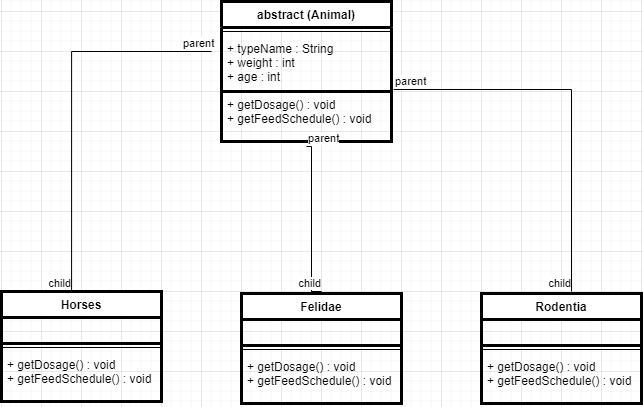

The diagram above was exported from draw.io. Its source (the exported page's mxGraphModel, read from the mxfile embedded in the PNG):
<mxGraphModel dx="1434" dy="764" grid="1" gridSize="10" guides="1" tooltips="1" connect="1" arrows="1" fold="1" page="1" pageScale="1" pageWidth="827" pageHeight="1169" math="0" shadow="0">
  <root>
    <mxCell id="WIyWlLk6GJQsqaUBKTNV-0" />
    <mxCell id="WIyWlLk6GJQsqaUBKTNV-1" parent="WIyWlLk6GJQsqaUBKTNV-0" />
    <mxCell id="Y2p8X1WfeFCjfSTsREat-4" value="abstract (Animal)" style="swimlane;fontStyle=1;align=center;verticalAlign=top;childLayout=stackLayout;horizontal=1;startSize=26;horizontalStack=0;resizeParent=1;resizeParentMax=0;resizeLast=0;collapsible=1;marginBottom=0;strokeWidth=3;" vertex="1" parent="WIyWlLk6GJQsqaUBKTNV-1">
      <mxGeometry x="260" y="30" width="170" height="90" as="geometry" />
    </mxCell>
    <mxCell id="Y2p8X1WfeFCjfSTsREat-6" value="" style="line;strokeWidth=1;fillColor=none;align=left;verticalAlign=middle;spacingTop=-1;spacingLeft=3;spacingRight=3;rotatable=0;labelPosition=right;points=[];portConstraint=eastwest;strokeColor=inherit;" vertex="1" parent="Y2p8X1WfeFCjfSTsREat-4">
      <mxGeometry y="26" width="170" height="8" as="geometry" />
    </mxCell>
    <mxCell id="Y2p8X1WfeFCjfSTsREat-5" value="+ typeName : String&#10;+ weight : int&#10;+ age : int" style="text;strokeColor=none;fillColor=none;align=left;verticalAlign=top;spacingLeft=4;spacingRight=4;overflow=hidden;rotatable=0;points=[[0,0.5],[1,0.5]];portConstraint=eastwest;strokeWidth=0;perimeterSpacing=10;" vertex="1" parent="Y2p8X1WfeFCjfSTsREat-4">
      <mxGeometry y="34" width="170" height="56" as="geometry" />
    </mxCell>
    <mxCell id="Y2p8X1WfeFCjfSTsREat-7" value="+ getDosage() : void&#10;+ getFeedSchedule() : void" style="text;strokeColor=default;fillColor=none;align=left;verticalAlign=top;spacingLeft=4;spacingRight=4;overflow=hidden;rotatable=0;points=[[0,0.5],[1,0.5]];portConstraint=eastwest;strokeWidth=3;" vertex="1" parent="WIyWlLk6GJQsqaUBKTNV-1">
      <mxGeometry x="260" y="120" width="170" height="50" as="geometry" />
    </mxCell>
    <mxCell id="Y2p8X1WfeFCjfSTsREat-8" value="Horses" style="swimlane;fontStyle=1;align=center;verticalAlign=top;childLayout=stackLayout;horizontal=1;startSize=26;horizontalStack=0;resizeParent=1;resizeParentMax=0;resizeLast=0;collapsible=1;marginBottom=0;strokeColor=default;strokeWidth=3;" vertex="1" parent="WIyWlLk6GJQsqaUBKTNV-1">
      <mxGeometry x="40" y="320" width="160" height="110" as="geometry" />
    </mxCell>
    <mxCell id="Y2p8X1WfeFCjfSTsREat-9" value="" style="text;strokeColor=default;fillColor=none;align=left;verticalAlign=top;spacingLeft=4;spacingRight=4;overflow=hidden;rotatable=0;points=[[0,0.5],[1,0.5]];portConstraint=eastwest;strokeWidth=3;" vertex="1" parent="Y2p8X1WfeFCjfSTsREat-8">
      <mxGeometry y="26" width="160" height="26" as="geometry" />
    </mxCell>
    <mxCell id="Y2p8X1WfeFCjfSTsREat-10" value="" style="line;strokeWidth=1;fillColor=none;align=left;verticalAlign=middle;spacingTop=-1;spacingLeft=3;spacingRight=3;rotatable=0;labelPosition=right;points=[];portConstraint=eastwest;strokeColor=inherit;" vertex="1" parent="Y2p8X1WfeFCjfSTsREat-8">
      <mxGeometry y="52" width="160" height="8" as="geometry" />
    </mxCell>
    <mxCell id="Y2p8X1WfeFCjfSTsREat-11" value="+ getDosage() : void&#10;+ getFeedSchedule() : void" style="text;strokeColor=none;fillColor=none;align=left;verticalAlign=top;spacingLeft=4;spacingRight=4;overflow=hidden;rotatable=0;points=[[0,0.5],[1,0.5]];portConstraint=eastwest;strokeWidth=3;" vertex="1" parent="Y2p8X1WfeFCjfSTsREat-8">
      <mxGeometry y="60" width="160" height="50" as="geometry" />
    </mxCell>
    <mxCell id="Y2p8X1WfeFCjfSTsREat-12" value="Felidae" style="swimlane;fontStyle=1;align=center;verticalAlign=top;childLayout=stackLayout;horizontal=1;startSize=26;horizontalStack=0;resizeParent=1;resizeParentMax=0;resizeLast=0;collapsible=1;marginBottom=0;strokeColor=default;strokeWidth=3;" vertex="1" parent="WIyWlLk6GJQsqaUBKTNV-1">
      <mxGeometry x="280" y="322" width="160" height="110" as="geometry" />
    </mxCell>
    <mxCell id="Y2p8X1WfeFCjfSTsREat-13" value="" style="text;strokeColor=default;fillColor=none;align=left;verticalAlign=top;spacingLeft=4;spacingRight=4;overflow=hidden;rotatable=0;points=[[0,0.5],[1,0.5]];portConstraint=eastwest;strokeWidth=3;" vertex="1" parent="Y2p8X1WfeFCjfSTsREat-12">
      <mxGeometry y="26" width="160" height="26" as="geometry" />
    </mxCell>
    <mxCell id="Y2p8X1WfeFCjfSTsREat-14" value="" style="line;strokeWidth=1;fillColor=none;align=left;verticalAlign=middle;spacingTop=-1;spacingLeft=3;spacingRight=3;rotatable=0;labelPosition=right;points=[];portConstraint=eastwest;strokeColor=inherit;" vertex="1" parent="Y2p8X1WfeFCjfSTsREat-12">
      <mxGeometry y="52" width="160" height="8" as="geometry" />
    </mxCell>
    <mxCell id="Y2p8X1WfeFCjfSTsREat-15" value="+ getDosage() : void&#10;+ getFeedSchedule() : void" style="text;strokeColor=none;fillColor=none;align=left;verticalAlign=top;spacingLeft=4;spacingRight=4;overflow=hidden;rotatable=0;points=[[0,0.5],[1,0.5]];portConstraint=eastwest;strokeWidth=3;" vertex="1" parent="Y2p8X1WfeFCjfSTsREat-12">
      <mxGeometry y="60" width="160" height="50" as="geometry" />
    </mxCell>
    <mxCell id="Y2p8X1WfeFCjfSTsREat-16" value="Rodentia" style="swimlane;fontStyle=1;align=center;verticalAlign=top;childLayout=stackLayout;horizontal=1;startSize=26;horizontalStack=0;resizeParent=1;resizeParentMax=0;resizeLast=0;collapsible=1;marginBottom=0;strokeColor=default;strokeWidth=3;" vertex="1" parent="WIyWlLk6GJQsqaUBKTNV-1">
      <mxGeometry x="520" y="322" width="160" height="110" as="geometry" />
    </mxCell>
    <mxCell id="Y2p8X1WfeFCjfSTsREat-17" value="" style="text;strokeColor=default;fillColor=none;align=left;verticalAlign=top;spacingLeft=4;spacingRight=4;overflow=hidden;rotatable=0;points=[[0,0.5],[1,0.5]];portConstraint=eastwest;strokeWidth=3;" vertex="1" parent="Y2p8X1WfeFCjfSTsREat-16">
      <mxGeometry y="26" width="160" height="26" as="geometry" />
    </mxCell>
    <mxCell id="Y2p8X1WfeFCjfSTsREat-18" value="" style="line;strokeWidth=1;fillColor=none;align=left;verticalAlign=middle;spacingTop=-1;spacingLeft=3;spacingRight=3;rotatable=0;labelPosition=right;points=[];portConstraint=eastwest;strokeColor=inherit;" vertex="1" parent="Y2p8X1WfeFCjfSTsREat-16">
      <mxGeometry y="52" width="160" height="8" as="geometry" />
    </mxCell>
    <mxCell id="Y2p8X1WfeFCjfSTsREat-19" value="+ getDosage() : void&#10;+ getFeedSchedule() : void" style="text;strokeColor=none;fillColor=none;align=left;verticalAlign=top;spacingLeft=4;spacingRight=4;overflow=hidden;rotatable=0;points=[[0,0.5],[1,0.5]];portConstraint=eastwest;strokeWidth=3;" vertex="1" parent="Y2p8X1WfeFCjfSTsREat-16">
      <mxGeometry y="60" width="160" height="50" as="geometry" />
    </mxCell>
    <mxCell id="Y2p8X1WfeFCjfSTsREat-46" value="" style="endArrow=none;html=1;edgeStyle=orthogonalEdgeStyle;rounded=0;exitX=0.958;exitY=0.842;exitDx=0;exitDy=0;exitPerimeter=0;" edge="1" parent="WIyWlLk6GJQsqaUBKTNV-1" source="Y2p8X1WfeFCjfSTsREat-5">
      <mxGeometry relative="1" as="geometry">
        <mxPoint x="440" y="119" as="sourcePoint" />
        <mxPoint x="610" y="320" as="targetPoint" />
      </mxGeometry>
    </mxCell>
    <mxCell id="Y2p8X1WfeFCjfSTsREat-47" value="parent" style="edgeLabel;resizable=0;html=1;align=left;verticalAlign=bottom;strokeColor=default;strokeWidth=3;" connectable="0" vertex="1" parent="Y2p8X1WfeFCjfSTsREat-46">
      <mxGeometry x="-1" relative="1" as="geometry" />
    </mxCell>
    <mxCell id="Y2p8X1WfeFCjfSTsREat-48" value="child" style="edgeLabel;resizable=0;html=1;align=right;verticalAlign=bottom;strokeColor=default;strokeWidth=3;" connectable="0" vertex="1" parent="Y2p8X1WfeFCjfSTsREat-46">
      <mxGeometry x="1" relative="1" as="geometry" />
    </mxCell>
    <mxCell id="Y2p8X1WfeFCjfSTsREat-49" value="" style="endArrow=none;html=1;edgeStyle=orthogonalEdgeStyle;rounded=0;exitX=0.5;exitY=1.1;exitDx=0;exitDy=0;exitPerimeter=0;" edge="1" parent="WIyWlLk6GJQsqaUBKTNV-1" source="Y2p8X1WfeFCjfSTsREat-7">
      <mxGeometry relative="1" as="geometry">
        <mxPoint x="340" y="270" as="sourcePoint" />
        <mxPoint x="360" y="320" as="targetPoint" />
        <Array as="points">
          <mxPoint x="350" y="175" />
          <mxPoint x="350" y="320" />
        </Array>
      </mxGeometry>
    </mxCell>
    <mxCell id="Y2p8X1WfeFCjfSTsREat-50" value="parent" style="edgeLabel;resizable=0;html=1;align=left;verticalAlign=bottom;strokeColor=default;strokeWidth=3;" connectable="0" vertex="1" parent="Y2p8X1WfeFCjfSTsREat-49">
      <mxGeometry x="-1" relative="1" as="geometry" />
    </mxCell>
    <mxCell id="Y2p8X1WfeFCjfSTsREat-51" value="child" style="edgeLabel;resizable=0;html=1;align=right;verticalAlign=bottom;strokeColor=default;strokeWidth=3;" connectable="0" vertex="1" parent="Y2p8X1WfeFCjfSTsREat-49">
      <mxGeometry x="1" relative="1" as="geometry" />
    </mxCell>
    <mxCell id="Y2p8X1WfeFCjfSTsREat-52" value="" style="endArrow=none;html=1;edgeStyle=orthogonalEdgeStyle;rounded=0;entryX=0.438;entryY=0;entryDx=0;entryDy=0;entryPerimeter=0;" edge="1" parent="WIyWlLk6GJQsqaUBKTNV-1" target="Y2p8X1WfeFCjfSTsREat-8">
      <mxGeometry relative="1" as="geometry">
        <mxPoint x="250" y="80" as="sourcePoint" />
        <mxPoint x="190" y="230" as="targetPoint" />
      </mxGeometry>
    </mxCell>
    <mxCell id="Y2p8X1WfeFCjfSTsREat-53" value="parent" style="edgeLabel;resizable=0;html=1;align=left;verticalAlign=bottom;strokeColor=default;strokeWidth=3;" connectable="0" vertex="1" parent="Y2p8X1WfeFCjfSTsREat-52">
      <mxGeometry x="-1" relative="1" as="geometry">
        <mxPoint x="-30" as="offset" />
      </mxGeometry>
    </mxCell>
    <mxCell id="Y2p8X1WfeFCjfSTsREat-54" value="child" style="edgeLabel;resizable=0;html=1;align=right;verticalAlign=bottom;strokeColor=default;strokeWidth=3;" connectable="0" vertex="1" parent="Y2p8X1WfeFCjfSTsREat-52">
      <mxGeometry x="1" relative="1" as="geometry" />
    </mxCell>
  </root>
</mxGraphModel>